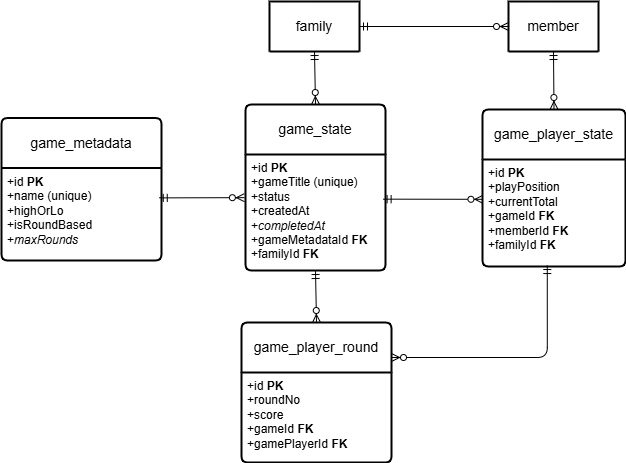

The diagram above was exported from draw.io. Its source (the exported page's mxGraphModel, read from the mxfile embedded in the PNG):
<mxGraphModel dx="1012" dy="638" grid="1" gridSize="10" guides="1" tooltips="1" connect="1" arrows="1" fold="1" page="1" pageScale="1" pageWidth="1100" pageHeight="850" math="0" shadow="0">
  <root>
    <mxCell id="0" />
    <mxCell id="1" parent="0" />
    <mxCell id="2" value="member" style="swimlane;childLayout=stackLayout;horizontal=1;startSize=50;horizontalStack=0;rounded=1;fontSize=14;fontStyle=0;strokeWidth=2;resizeParent=0;resizeLast=1;shadow=0;dashed=0;align=center;arcSize=4;whiteSpace=wrap;html=1;" parent="1" vertex="1" collapsed="1">
      <mxGeometry x="573" y="158" width="90" height="50" as="geometry">
        <mxRectangle x="310" y="110" width="160" height="140" as="alternateBounds" />
      </mxGeometry>
    </mxCell>
    <mxCell id="3" value="+id&lt;br&gt;+firstName&lt;br&gt;+lastName&lt;div&gt;&lt;font color=&quot;#000000&quot;&gt;+status&lt;br&gt;&lt;/font&gt;&lt;div&gt;+familyId&lt;/div&gt;&lt;/div&gt;" style="align=left;strokeColor=none;fillColor=none;spacingLeft=4;fontSize=12;verticalAlign=top;resizable=0;rotatable=0;part=1;html=1;" parent="2" vertex="1">
      <mxGeometry y="50" width="160" height="90" as="geometry" />
    </mxCell>
    <mxCell id="4" value="family" style="swimlane;childLayout=stackLayout;horizontal=1;startSize=50;horizontalStack=0;rounded=1;fontSize=14;fontStyle=0;strokeWidth=2;resizeParent=0;resizeLast=1;shadow=0;dashed=0;align=center;arcSize=4;whiteSpace=wrap;html=1;" parent="1" vertex="1" collapsed="1">
      <mxGeometry x="334" y="158" width="90" height="50" as="geometry">
        <mxRectangle x="40" y="110" width="160" height="120" as="alternateBounds" />
      </mxGeometry>
    </mxCell>
    <mxCell id="5" value="+id&lt;br&gt;+name&lt;br&gt;+status&lt;div&gt;+createdAt&lt;/div&gt;" style="align=left;strokeColor=none;fillColor=none;spacingLeft=4;fontSize=12;verticalAlign=top;resizable=0;rotatable=0;part=1;html=1;" parent="4" vertex="1">
      <mxGeometry y="50" width="160" height="70" as="geometry" />
    </mxCell>
    <mxCell id="6" value="game_metadata" style="swimlane;childLayout=stackLayout;horizontal=1;startSize=50;horizontalStack=0;rounded=1;fontSize=14;fontStyle=0;strokeWidth=2;resizeParent=0;resizeLast=1;shadow=0;dashed=0;align=center;arcSize=4;whiteSpace=wrap;html=1;" parent="1" vertex="1">
      <mxGeometry x="66" y="274.5" width="160" height="142.5" as="geometry">
        <mxRectangle x="40" y="270" width="90" height="50" as="alternateBounds" />
      </mxGeometry>
    </mxCell>
    <mxCell id="7" value="+id &lt;b&gt;PK&lt;/b&gt;&lt;br&gt;+name (unique)&lt;br&gt;+highOrLo&lt;div&gt;+isRoundBased&lt;/div&gt;&lt;div&gt;+&lt;i&gt;maxRounds&lt;/i&gt;&lt;/div&gt;" style="align=left;strokeColor=none;fillColor=none;spacingLeft=4;fontSize=12;verticalAlign=top;resizable=0;rotatable=0;part=1;html=1;" parent="6" vertex="1">
      <mxGeometry y="50" width="160" height="92.5" as="geometry" />
    </mxCell>
    <mxCell id="9" value="" style="fontSize=12;html=1;endArrow=ERzeroToMany;startArrow=ERmandOne;entryX=-0.008;entryY=0.372;entryDx=0;entryDy=0;entryPerimeter=0;exitX=0.986;exitY=0.323;exitDx=0;exitDy=0;exitPerimeter=0;" parent="1" source="7" target="11" edge="1">
      <mxGeometry width="100" height="100" relative="1" as="geometry">
        <mxPoint x="200" y="350" as="sourcePoint" />
        <mxPoint x="300" y="250" as="targetPoint" />
      </mxGeometry>
    </mxCell>
    <mxCell id="10" value="game_state" style="swimlane;childLayout=stackLayout;horizontal=1;startSize=50;horizontalStack=0;rounded=1;fontSize=14;fontStyle=0;strokeWidth=2;resizeParent=0;resizeLast=1;shadow=0;dashed=0;align=center;arcSize=4;whiteSpace=wrap;html=1;" parent="1" vertex="1">
      <mxGeometry x="310" y="261" width="140" height="166" as="geometry">
        <mxRectangle x="40" y="270" width="90" height="50" as="alternateBounds" />
      </mxGeometry>
    </mxCell>
    <mxCell id="11" value="+id &lt;b&gt;PK&lt;/b&gt;&lt;br&gt;+gameTitle (unique)&lt;div&gt;&lt;font color=&quot;#000000&quot;&gt;+status&lt;br&gt;&lt;/font&gt;+createdAt&lt;/div&gt;&lt;div&gt;+&lt;i&gt;completedAt&lt;/i&gt;&lt;br&gt;&lt;div&gt;+gameMetadataId &lt;b&gt;FK&lt;/b&gt;&lt;/div&gt;&lt;/div&gt;&lt;div&gt;+familyId &lt;b&gt;FK&lt;/b&gt;&lt;/div&gt;" style="align=left;strokeColor=none;fillColor=none;spacingLeft=4;fontSize=12;verticalAlign=top;resizable=0;rotatable=0;part=1;html=1;" parent="10" vertex="1">
      <mxGeometry y="50" width="140" height="116" as="geometry" />
    </mxCell>
    <mxCell id="12" value="game_player_state" style="swimlane;childLayout=stackLayout;horizontal=1;startSize=50;horizontalStack=0;rounded=1;fontSize=14;fontStyle=0;strokeWidth=2;resizeParent=0;resizeLast=1;shadow=0;dashed=0;align=center;arcSize=4;whiteSpace=wrap;html=1;" parent="1" vertex="1">
      <mxGeometry x="547" y="266" width="143" height="157" as="geometry">
        <mxRectangle x="40" y="270" width="90" height="50" as="alternateBounds" />
      </mxGeometry>
    </mxCell>
    <mxCell id="13" value="+id &lt;b&gt;PK&lt;/b&gt;&lt;br&gt;+playPosition&lt;br&gt;+currentTotal&lt;div&gt;&lt;font color=&quot;#000000&quot;&gt;+gameId &lt;b&gt;FK&lt;/b&gt;&lt;br&gt;&lt;/font&gt;&lt;div&gt;+memberId &lt;b&gt;FK&lt;/b&gt;&lt;/div&gt;&lt;/div&gt;&lt;div&gt;+familyId &lt;b&gt;FK&lt;/b&gt;&lt;/div&gt;" style="align=left;strokeColor=none;fillColor=none;spacingLeft=4;fontSize=12;verticalAlign=top;resizable=0;rotatable=0;part=1;html=1;" parent="12" vertex="1">
      <mxGeometry y="50" width="143" height="107" as="geometry" />
    </mxCell>
    <mxCell id="14" value="" style="fontSize=12;html=1;endArrow=ERzeroToMany;startArrow=ERmandOne;entryX=0.5;entryY=0;entryDx=0;entryDy=0;exitX=0.5;exitY=1;exitDx=0;exitDy=0;" parent="1" source="2" target="12" edge="1">
      <mxGeometry width="100" height="100" relative="1" as="geometry">
        <mxPoint x="467" y="290" as="sourcePoint" />
        <mxPoint x="567" y="190" as="targetPoint" />
      </mxGeometry>
    </mxCell>
    <mxCell id="15" value="" style="fontSize=12;html=1;endArrow=ERzeroToMany;startArrow=ERmandOne;exitX=0.983;exitY=0.385;exitDx=0;exitDy=0;exitPerimeter=0;entryX=0.003;entryY=0.372;entryDx=0;entryDy=0;entryPerimeter=0;" parent="1" source="11" target="13" edge="1">
      <mxGeometry width="100" height="100" relative="1" as="geometry">
        <mxPoint x="437" y="360.625" as="sourcePoint" />
        <mxPoint x="527" y="350" as="targetPoint" />
      </mxGeometry>
    </mxCell>
    <mxCell id="16" value="game_player_round" style="swimlane;childLayout=stackLayout;horizontal=1;startSize=50;horizontalStack=0;rounded=1;fontSize=14;fontStyle=0;strokeWidth=2;resizeParent=0;resizeLast=1;shadow=0;dashed=0;align=center;arcSize=4;whiteSpace=wrap;html=1;" parent="1" vertex="1">
      <mxGeometry x="306" y="479" width="150" height="140" as="geometry">
        <mxRectangle x="40" y="270" width="90" height="50" as="alternateBounds" />
      </mxGeometry>
    </mxCell>
    <mxCell id="17" value="+id &lt;b&gt;PK&lt;/b&gt;&lt;br&gt;+roundNo&lt;br&gt;+score&lt;div&gt;+gameId &lt;b&gt;FK&lt;/b&gt;&lt;/div&gt;&lt;div&gt;+gamePlayerId &lt;b&gt;FK&lt;/b&gt;&lt;/div&gt;" style="align=left;strokeColor=none;fillColor=none;spacingLeft=4;fontSize=12;verticalAlign=top;resizable=0;rotatable=0;part=1;html=1;" parent="16" vertex="1">
      <mxGeometry y="50" width="150" height="90" as="geometry" />
    </mxCell>
    <mxCell id="18" value="" style="fontSize=12;html=1;endArrow=ERzeroToMany;startArrow=ERmandOne;exitX=0.5;exitY=1;exitDx=0;exitDy=0;entryX=0.5;entryY=0;entryDx=0;entryDy=0;" parent="1" source="11" target="16" edge="1">
      <mxGeometry width="100" height="100" relative="1" as="geometry">
        <mxPoint x="384.5" y="400" as="sourcePoint" />
        <mxPoint x="384.5" y="470" as="targetPoint" />
      </mxGeometry>
    </mxCell>
    <mxCell id="19" value="" style="fontSize=12;html=1;endArrow=ERzeroToMany;startArrow=ERmandOne;exitX=0.453;exitY=0.991;exitDx=0;exitDy=0;entryX=1;entryY=0.25;entryDx=0;entryDy=0;edgeStyle=orthogonalEdgeStyle;exitPerimeter=0;" parent="1" source="13" target="16" edge="1">
      <mxGeometry width="100" height="100" relative="1" as="geometry">
        <mxPoint x="567" y="420" as="sourcePoint" />
        <mxPoint x="437" y="551.5" as="targetPoint" />
      </mxGeometry>
    </mxCell>
    <mxCell id="20" value="" style="fontSize=12;html=1;endArrow=ERzeroToMany;startArrow=ERmandOne;entryX=0;entryY=0.5;entryDx=0;entryDy=0;exitX=1;exitY=0.5;exitDx=0;exitDy=0;" parent="1" source="4" target="2" edge="1">
      <mxGeometry width="100" height="100" relative="1" as="geometry">
        <mxPoint x="487" y="182.5" as="sourcePoint" />
        <mxPoint x="567" y="182.5" as="targetPoint" />
      </mxGeometry>
    </mxCell>
    <mxCell id="21" value="" style="fontSize=12;html=1;endArrow=ERzeroToMany;startArrow=ERmandOne;exitX=0.5;exitY=1;exitDx=0;exitDy=0;entryX=0.5;entryY=0;entryDx=0;entryDy=0;" edge="1" parent="1" source="4" target="10">
      <mxGeometry width="100" height="100" relative="1" as="geometry">
        <mxPoint x="384.5" y="208" as="sourcePoint" />
        <mxPoint x="384.5" y="258" as="targetPoint" />
      </mxGeometry>
    </mxCell>
  </root>
</mxGraphModel>